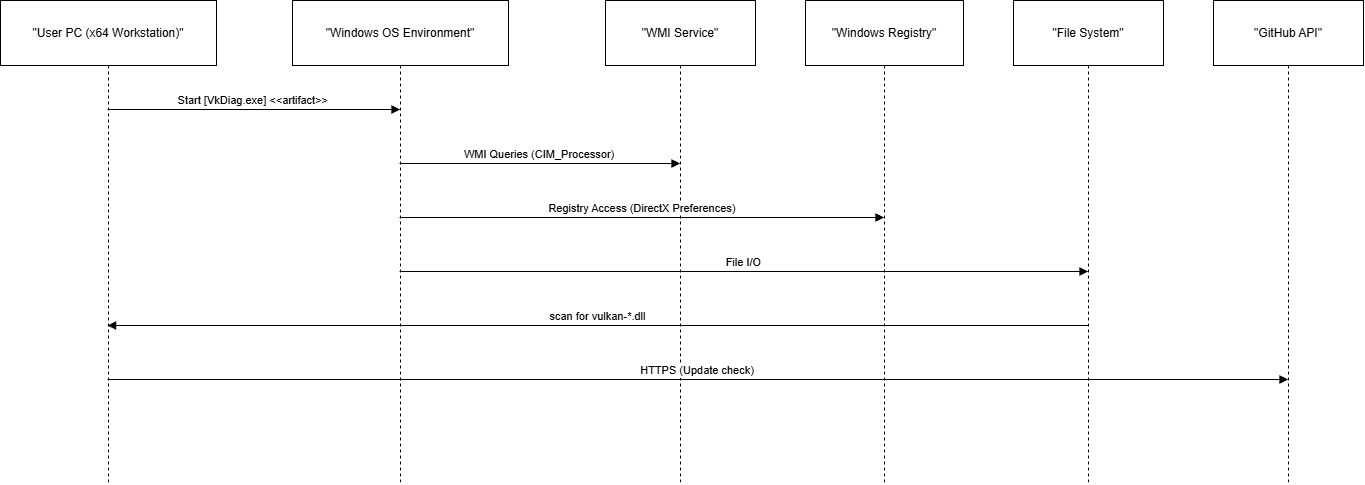

The diagram above was exported from draw.io. Its source (the exported page's mxGraphModel, read from the mxfile embedded in the PNG):
<mxGraphModel dx="1411" dy="754" grid="1" gridSize="10" guides="1" tooltips="1" connect="1" arrows="1" fold="1" page="1" pageScale="1" pageWidth="827" pageHeight="1169" math="0" shadow="0">
  <root>
    <mxCell id="0" />
    <mxCell id="1" parent="0" />
    <mxCell id="2" parent="1" style="shape=umlLifeline;perimeter=lifelinePerimeter;whiteSpace=wrap;container=1;dropTarget=0;collapsible=0;recursiveResize=0;outlineConnect=0;portConstraint=eastwest;newEdgeStyle={&quot;edgeStyle&quot;:&quot;elbowEdgeStyle&quot;,&quot;elbow&quot;:&quot;vertical&quot;,&quot;curved&quot;:0,&quot;rounded&quot;:0};size=65;" value="&quot;User PC (x64 Workstation)&quot;" vertex="1">
      <mxGeometry height="484" width="216" as="geometry" />
    </mxCell>
    <mxCell id="3" parent="1" style="shape=umlLifeline;perimeter=lifelinePerimeter;whiteSpace=wrap;container=1;dropTarget=0;collapsible=0;recursiveResize=0;outlineConnect=0;portConstraint=eastwest;newEdgeStyle={&quot;edgeStyle&quot;:&quot;elbowEdgeStyle&quot;,&quot;elbow&quot;:&quot;vertical&quot;,&quot;curved&quot;:0,&quot;rounded&quot;:0};size=65;" value="&quot;Windows OS Environment&quot;" vertex="1">
      <mxGeometry height="484" width="216" x="292" as="geometry" />
    </mxCell>
    <mxCell id="4" parent="1" style="shape=umlLifeline;perimeter=lifelinePerimeter;whiteSpace=wrap;container=1;dropTarget=0;collapsible=0;recursiveResize=0;outlineConnect=0;portConstraint=eastwest;newEdgeStyle={&quot;edgeStyle&quot;:&quot;elbowEdgeStyle&quot;,&quot;elbow&quot;:&quot;vertical&quot;,&quot;curved&quot;:0,&quot;rounded&quot;:0};size=65;" value="&quot;WMI Service&quot;" vertex="1">
      <mxGeometry height="484" width="150" x="605" as="geometry" />
    </mxCell>
    <mxCell id="5" parent="1" style="shape=umlLifeline;perimeter=lifelinePerimeter;whiteSpace=wrap;container=1;dropTarget=0;collapsible=0;recursiveResize=0;outlineConnect=0;portConstraint=eastwest;newEdgeStyle={&quot;edgeStyle&quot;:&quot;elbowEdgeStyle&quot;,&quot;elbow&quot;:&quot;vertical&quot;,&quot;curved&quot;:0,&quot;rounded&quot;:0};size=65;" value="&quot;Windows Registry&quot;" vertex="1">
      <mxGeometry height="484" width="158" x="805" as="geometry" />
    </mxCell>
    <mxCell id="6" parent="1" style="shape=umlLifeline;perimeter=lifelinePerimeter;whiteSpace=wrap;container=1;dropTarget=0;collapsible=0;recursiveResize=0;outlineConnect=0;portConstraint=eastwest;newEdgeStyle={&quot;edgeStyle&quot;:&quot;elbowEdgeStyle&quot;,&quot;elbow&quot;:&quot;vertical&quot;,&quot;curved&quot;:0,&quot;rounded&quot;:0};size=65;" value="&quot;File System&quot;" vertex="1">
      <mxGeometry height="484" width="150" x="1013" as="geometry" />
    </mxCell>
    <mxCell id="7" parent="1" style="shape=umlLifeline;perimeter=lifelinePerimeter;whiteSpace=wrap;container=1;dropTarget=0;collapsible=0;recursiveResize=0;outlineConnect=0;portConstraint=eastwest;newEdgeStyle={&quot;edgeStyle&quot;:&quot;elbowEdgeStyle&quot;,&quot;elbow&quot;:&quot;vertical&quot;,&quot;curved&quot;:0,&quot;rounded&quot;:0};size=65;" value="&quot;GitHub API&quot;" vertex="1">
      <mxGeometry height="484" width="150" x="1213" as="geometry" />
    </mxCell>
    <mxCell id="8" edge="1" parent="1" source="2" style="verticalAlign=bottom;edgeStyle=elbowEdgeStyle;elbow=vertical;curved=0;rounded=0;endArrow=block;" target="3" value="Start [VkDiag.exe] &lt;&lt;artifact&gt;&gt;">
      <mxGeometry relative="1" as="geometry">
        <Array as="points">
          <mxPoint x="263" y="109" />
        </Array>
      </mxGeometry>
    </mxCell>
    <mxCell id="9" edge="1" parent="1" source="3" style="verticalAlign=bottom;edgeStyle=elbowEdgeStyle;elbow=vertical;curved=0;rounded=0;endArrow=block;" target="4" value="WMI Queries (CIM_Processor)">
      <mxGeometry relative="1" as="geometry">
        <Array as="points">
          <mxPoint x="549" y="163" />
        </Array>
      </mxGeometry>
    </mxCell>
    <mxCell id="10" edge="1" parent="1" source="3" style="verticalAlign=bottom;edgeStyle=elbowEdgeStyle;elbow=vertical;curved=0;rounded=0;endArrow=block;" target="5" value="Registry Access (DirectX Preferences)">
      <mxGeometry relative="1" as="geometry">
        <Array as="points">
          <mxPoint x="651" y="217" />
        </Array>
      </mxGeometry>
    </mxCell>
    <mxCell id="11" edge="1" parent="1" source="3" style="verticalAlign=bottom;edgeStyle=elbowEdgeStyle;elbow=vertical;curved=0;rounded=0;endArrow=block;" target="6" value="File I/O">
      <mxGeometry relative="1" as="geometry">
        <Array as="points">
          <mxPoint x="753" y="271" />
        </Array>
      </mxGeometry>
    </mxCell>
    <mxCell id="12" edge="1" parent="1" source="6" style="verticalAlign=bottom;edgeStyle=elbowEdgeStyle;elbow=vertical;curved=0;rounded=0;endArrow=block;" target="2" value="scan for vulkan-*.dll">
      <mxGeometry relative="1" as="geometry">
        <Array as="points">
          <mxPoint x="610" y="325" />
        </Array>
      </mxGeometry>
    </mxCell>
    <mxCell id="13" edge="1" parent="1" source="2" style="verticalAlign=bottom;edgeStyle=elbowEdgeStyle;elbow=vertical;curved=0;rounded=0;endArrow=block;" target="7" value="HTTPS (Update check)">
      <mxGeometry relative="1" as="geometry">
        <Array as="points">
          <mxPoint x="707" y="379" />
        </Array>
      </mxGeometry>
    </mxCell>
  </root>
</mxGraphModel>